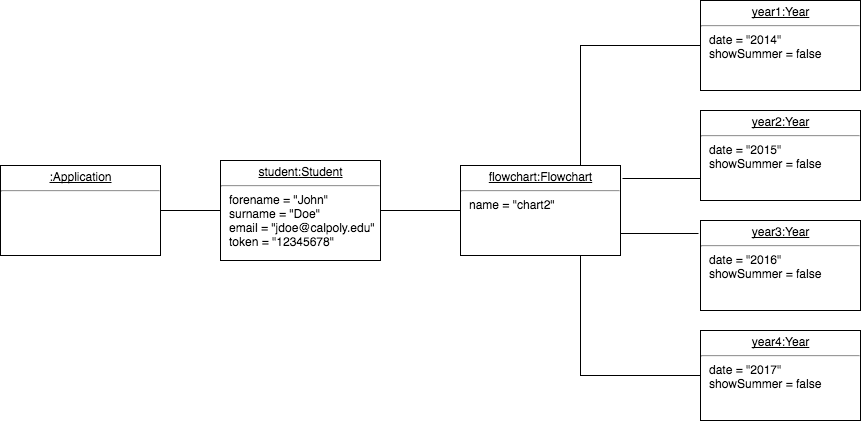

The diagram above was exported from draw.io. Its source (the exported page's mxGraphModel, read from the mxfile embedded in the PNG):
<mxGraphModel dx="789" dy="1482" grid="1" gridSize="10" guides="1" tooltips="1" connect="1" arrows="1" fold="1" page="1" pageScale="1" pageWidth="850" pageHeight="1100" background="#ffffff" math="0" shadow="0">
  <root>
    <mxCell id="0" />
    <mxCell id="1" parent="0" />
    <mxCell id="2" style="edgeStyle=none;html=1;exitX=1;exitY=0.5;shadow=0;endArrow=none;endSize=8;fontFamily=Times New Roman;fontSize=12;endFill=0;entryX=0;entryY=0.5;" edge="1" source="3" target="5" parent="1">
      <mxGeometry x="210" y="96" as="geometry">
        <mxPoint x="260" y="100" as="targetPoint" />
      </mxGeometry>
    </mxCell>
    <mxCell id="3" value="&lt;p style=&quot;margin: 0px ; margin-top: 4px ; text-align: center ; text-decoration: underline&quot;&gt;:Application&lt;/p&gt;&lt;hr&gt;&lt;p style=&quot;margin: 0px ; margin-left: 8px&quot;&gt;&lt;br&gt;&lt;/p&gt;" style="verticalAlign=top;align=left;overflow=fill;fontSize=12;fontFamily=Helvetica;html=1;fillColor=#ffffff;strokeColor=#000000;" vertex="1" parent="1">
      <mxGeometry x="50" y="50" width="160" height="90" as="geometry" />
    </mxCell>
    <mxCell id="4" style="edgeStyle=none;html=1;exitX=1;exitY=0.5;entryX=0;entryY=0.5;shadow=0;endArrow=none;endFill=0;endSize=8;fontFamily=Times New Roman;fontSize=12;" edge="1" source="5" target="9" parent="1">
      <mxGeometry x="430" y="96" as="geometry" />
    </mxCell>
    <mxCell id="5" value="&lt;p style=&quot;margin: 0px ; margin-top: 4px ; text-align: center ; text-decoration: underline&quot;&gt;student:Student&lt;/p&gt;&lt;hr&gt;&lt;p style=&quot;margin: 0px ; margin-left: 8px&quot;&gt;forename = &quot;John&quot;&lt;/p&gt;&lt;p style=&quot;margin: 0px ; margin-left: 8px&quot;&gt;surname = &quot;Doe&quot;&amp;nbsp;&lt;/p&gt;&lt;p style=&quot;margin: 0px ; margin-left: 8px&quot;&gt;email = &quot;jdoe@calpoly.edu&quot;&lt;/p&gt;&lt;p style=&quot;margin: 0px ; margin-left: 8px&quot;&gt;token = &quot;12345678&quot;&lt;/p&gt;" style="verticalAlign=top;align=left;overflow=fill;fontSize=12;fontFamily=Helvetica;html=1;fillColor=#ffffff;strokeColor=#000000;" vertex="1" parent="1">
      <mxGeometry x="270" y="45" width="160" height="100" as="geometry" />
    </mxCell>
    <mxCell id="6" style="edgeStyle=none;html=1;entryX=0;entryY=0.75;shadow=0;endArrow=none;endFill=0;endSize=8;fontFamily=Times New Roman;fontSize=12;" edge="1" target="12" parent="1">
      <mxGeometry x="672" y="62" as="geometry">
        <mxPoint x="672" y="63" as="sourcePoint" />
      </mxGeometry>
    </mxCell>
    <mxCell id="7" style="edgeStyle=none;html=1;exitX=0.75;exitY=1;entryX=0;entryY=0.5;shadow=0;endArrow=none;endFill=0;endSize=8;fontFamily=Times New Roman;fontSize=12;rounded=0;" edge="1" source="9" target="14" parent="1">
      <mxGeometry x="630" y="140" as="geometry">
        <Array as="points">
          <mxPoint x="630" y="260" />
        </Array>
      </mxGeometry>
    </mxCell>
    <mxCell id="8" style="edgeStyle=none;html=1;exitX=1;exitY=0.75;entryX=-0.012;entryY=0.144;entryPerimeter=0;shadow=0;endArrow=none;endFill=0;endSize=8;fontFamily=Times New Roman;fontSize=12;" edge="1" source="9" target="13" parent="1">
      <mxGeometry x="670" y="118" as="geometry" />
    </mxCell>
    <mxCell id="9" value="&lt;p style=&quot;margin: 0px ; margin-top: 4px ; text-align: center ; text-decoration: underline&quot;&gt;flowchart:Flowchart&lt;/p&gt;&lt;hr&gt;&lt;p style=&quot;margin: 0px ; margin-left: 8px&quot;&gt;name = &quot;chart2&quot;&lt;/p&gt;" style="verticalAlign=top;align=left;overflow=fill;fontSize=12;fontFamily=Helvetica;html=1;fillColor=#ffffff;strokeColor=#000000;" vertex="1" parent="1">
      <mxGeometry x="510" y="50" width="160" height="90" as="geometry" />
    </mxCell>
    <mxCell id="10" style="edgeStyle=none;html=1;exitX=0;exitY=0.5;entryX=0.75;entryY=0;shadow=0;endArrow=none;endFill=0;endSize=8;fontFamily=Times New Roman;fontSize=12;rounded=0;" edge="1" source="11" target="9" parent="1">
      <mxGeometry x="630" y="-70" as="geometry">
        <Array as="points">
          <mxPoint x="630" y="-70" />
        </Array>
      </mxGeometry>
    </mxCell>
    <mxCell id="11" value="&lt;p style=&quot;margin: 0px ; margin-top: 4px ; text-align: center ; text-decoration: underline&quot;&gt;year1:Year&lt;/p&gt;&lt;hr&gt;&lt;p style=&quot;margin: 0px ; margin-left: 8px&quot;&gt;date = &quot;2014&quot;&lt;/p&gt;&lt;p style=&quot;margin: 0px ; margin-left: 8px&quot;&gt;showSummer = false&lt;/p&gt;" style="verticalAlign=top;align=left;overflow=fill;fontSize=12;fontFamily=Helvetica;html=1;fillColor=none;gradientColor=none;" vertex="1" parent="1">
      <mxGeometry x="750" y="-115" width="160" height="90" as="geometry" />
    </mxCell>
    <mxCell id="12" value="&lt;p style=&quot;margin: 0px ; margin-top: 4px ; text-align: center ; text-decoration: underline&quot;&gt;year2:Year&lt;/p&gt;&lt;hr&gt;&lt;p style=&quot;margin: 0px ; margin-left: 8px&quot;&gt;date = &quot;2015&quot;&lt;/p&gt;&lt;p style=&quot;margin: 0px ; margin-left: 8px&quot;&gt;showSummer = false&lt;/p&gt;" style="verticalAlign=top;align=left;overflow=fill;fontSize=12;fontFamily=Helvetica;html=1;fillColor=none;gradientColor=none;" vertex="1" parent="1">
      <mxGeometry x="750" y="-5" width="160" height="90" as="geometry" />
    </mxCell>
    <mxCell id="13" value="&lt;p style=&quot;margin: 0px ; margin-top: 4px ; text-align: center ; text-decoration: underline&quot;&gt;year3:Year&lt;/p&gt;&lt;hr&gt;&lt;p style=&quot;margin: 0px ; margin-left: 8px&quot;&gt;date = &quot;2016&quot;&lt;/p&gt;&lt;p style=&quot;margin: 0px ; margin-left: 8px&quot;&gt;showSummer = false&lt;/p&gt;" style="verticalAlign=top;align=left;overflow=fill;fontSize=12;fontFamily=Helvetica;html=1;fillColor=none;gradientColor=none;" vertex="1" parent="1">
      <mxGeometry x="750" y="105" width="160" height="90" as="geometry" />
    </mxCell>
    <mxCell id="14" value="&lt;p style=&quot;margin: 0px ; margin-top: 4px ; text-align: center ; text-decoration: underline&quot;&gt;year4:Year&lt;/p&gt;&lt;hr&gt;&lt;p style=&quot;margin: 0px ; margin-left: 8px&quot;&gt;date = &quot;2017&quot;&lt;/p&gt;&lt;p style=&quot;margin: 0px ; margin-left: 8px&quot;&gt;showSummer = false&lt;/p&gt;" style="verticalAlign=top;align=left;overflow=fill;fontSize=12;fontFamily=Helvetica;html=1;fillColor=none;gradientColor=none;" vertex="1" parent="1">
      <mxGeometry x="750" y="215" width="160" height="90" as="geometry" />
    </mxCell>
  </root>
</mxGraphModel>